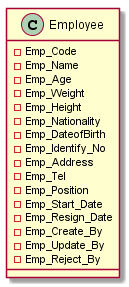

The diagram above was rendered by PlantUML. Its source (embedded in the PNG):
@startuml
class Employee

class Employee{
-Emp_Code 		
-Emp_Name 
-Emp_Age
-Emp_Weight
-Emp_Height 
-Emp_Nationality 
-Emp_DateofBirth 
-Emp_Identify_No 
-Emp_Address 
-Emp_Tel 
-Emp_Position 
-Emp_Start_Date 
-Emp_Resign_Date 
-Emp_Create_By 
-Emp_Update_By 
-Emp_Reject_By 
}









@enduml